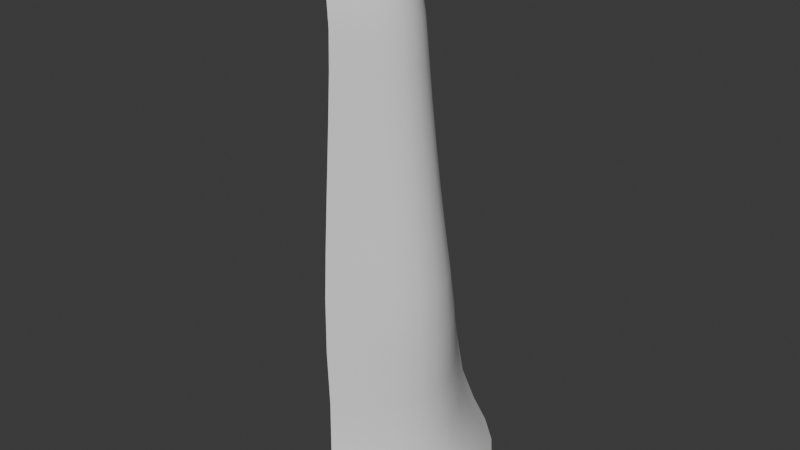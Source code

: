 # Source: WaterfallShader.blend  (saved by Blender 5.2.45; exported with 4.5.12 LTS)
import bpy
from mathutils import Matrix  # noqa: F401  (used for matrix-valued properties, if any)

bpy.ops.wm.read_factory_settings(use_empty=True)
scene = bpy.context.scene
scene.name = 'Scene'

# ---- collections
col_collection = bpy.data.collections.new('Collection'); scene.collection.children.link(col_collection)

# ---- materials (node trees are filled in below, after node groups)
mat_material = bpy.data.materials.new('Material')
mat_material.alpha_threshold = 0.0
mat_material.use_backface_culling_lightprobe_volume = False
mat_material.roughness = 0.5
mat_material.line_color = (0.0, 0.0, 0.0, 1.0)

# ---- material node trees
mat_material.use_nodes = True; mat_material.node_tree.nodes.clear()
_N = mat_material.node_tree.nodes; _L = mat_material.node_tree.links
n0 = _N.new('ShaderNodeOutputMaterial'); n0.name = 'Material Output'; n0.location = (200, 100)
n1 = _N.new('ShaderNodeBsdfPrincipled'); n1.name = 'Principled BSDF'; n1.location = (-200, 100)
n1.inputs[10].default_value = 0.005
_L.new(n1.outputs[0], n0.inputs[0])
n0.is_active_output = True

# ---- world
world_world = bpy.data.worlds.new('World'); scene.world = world_world
world_world.use_nodes = True; world_world.node_tree.nodes.clear()
_N = world_world.node_tree.nodes; _L = world_world.node_tree.links
n0 = _N.new('ShaderNodeOutputWorld'); n0.name = 'World Output'; n0.location = (200, 100)
n1 = _N.new('ShaderNodeBackground'); n1.name = 'Background'; n1.location = (-200, 100)
n1.inputs[0].default_value = (0.05088, 0.05088, 0.05088, 1.0)
_L.new(n1.outputs[0], n0.inputs[0])
n0.is_active_output = True
world_world.color = (0.05088, 0.05088, 0.05088)
world_world.sun_shadow_jitter_overblur = 0.0

# ---- meshes
me_cube = bpy.data.meshes.new('Cube')
me_cube.from_pydata([(-0.01961, 0.7206, 2.868), (0.4369, 0.7505, 1.434), (-0.06376, -0.6326, 2.869), (0.2908, -0.7392, 1.432), (0.3246, 0.7159, 2.282), (0.236, -0.6919, 2.285), (-0.4855, -0.5846, 2.98), (0.2799, 0.004925, 2.86), (-0.478, 0.7141, 2.98), (0.8859, 0.006145, 1.376), (-0.5684, 0.005756, 2.98), (0.7599, 0.005591, 2.238), (0.6412, 1.069, -1.9), (0.3801, -1.016, -1.948), (1.238, 0.01674, -1.948), (0.9375, 1.522, -4.122), (0.7234, -1.319, -4.122), (0.8372, 0.4389, 0.3647), (1.717, 0.08513, -4.259), (0.8212, -0.4088, 0.3599), (0.9964, 0.007034, 0.3549), (0.4914, 0.9105, -0.6079), (1.122, 0.00805, -0.6663), (0.3047, -0.8974, -0.6615), (0.2916, -0.81, 0.3848), (0.6736, 1.317, -3.302), (1.273, 0.0523, -3.311), (0.4981, -1.116, -3.311), (0.4506, 0.8224, 0.4138), (0.2, -0.2971, 2.861), (0.7363, -0.3623, 1.385), (-0.572, -0.3303, 2.98), (0.6292, -0.3329, 2.245), (1.02, -0.5222, -1.948), (1.405, -0.7796, -4.259), (0.9194, -0.4628, -0.6655), (1.057, -0.5624, -3.311), (0.2032, 0.3315, 2.861), (0.7514, 0.3888, 1.386), (-0.5724, 0.3805, 2.98), (0.636, 0.3593, 2.244), (1.049, 0.5805, -1.94), (1.433, 0.9873, -4.259), (0.9384, 0.4972, -0.6566), (1.07, 0.7078, -3.31), (0.1849, 0.7103, 2.627), (0.4024, 0.7287, 1.884), (0.1205, -0.6589, 2.629), (0.2828, -0.7159, 1.887), (-0.2936, -0.6215, 2.966), (0.2612, 0.1609, 2.86), (0.08336, -0.4612, 2.864), (-0.2699, 0.7429, 2.966), (0.8521, -0.179, 1.377), (0.6067, 0.5722, 1.406), (-0.5698, 0.1872, 2.98), (-0.5695, -0.1666, 2.98), (-0.1166, 0.005185, 2.965), (0.727, 0.1806, 2.238), (0.5752, 0.005164, 2.602), (0.7306, -0.1633, 2.239), (0.8449, 0.00588, 1.83), (1.188, -0.2596, -1.948), (0.8591, 0.8327, -1.923), (0.4489, 0.7838, 0.9303), (1.195, 0.009615, -1.271), (0.2915, -0.772, 0.9165), (1.641, -0.3638, -4.259), (1.18, 1.34, -4.241), (0.7645, 1.474, -3.808), (1.451, 0.06966, -3.827), (0.4392, -1.046, -2.66), (0.5846, -0.6101, 0.3705), (0.9533, 0.2256, 0.3562), (0.9572, -0.2042, 0.3556), (0.5713, 0.9799, -1.214), (1.056, 0.007516, -0.1417), (0.3338, -0.9616, -1.271), (1.077, -0.2331, -0.6662), (0.6602, 0.6359, 0.3856), (0.7917, 0.4117, 0.8811), (0.7339, 0.7118, -0.6359), (0.7753, -0.3836, 0.8788), (0.6557, 1.178, -2.631), (1.232, 0.03272, -2.66), (0.5632, -1.259, -3.81), (0.9366, 0.00655, 0.8713), (1.22, -0.2638, -3.311), (0.2932, -0.8486, -0.1264), (0.8825, 1.018, -3.306), (0.4557, 0.8615, -0.08305), (0.2632, -0.1443, 2.86), (0.5369, -0.5494, 1.405), (-0.563, -0.4795, 2.98), (0.4534, -0.5099, 2.261), (0.7326, -0.7723, -1.948), (1.05, -1.133, -4.241), (0.6449, -0.6827, -0.6638), (0.802, -0.8438, -3.311), (1.02, -0.5309, -2.66), (0.867, -0.4339, -0.1391), (1.198, -0.6527, -3.827), (0.9804, -0.4971, -1.271), (0.7032, -0.3482, 1.839), (0.4653, -0.3108, 2.605), (-0.1601, -0.3065, 2.965), (0.1035, 0.5206, 2.864), (0.8488, 0.1977, 1.377), (-0.5623, 0.5759, 2.98), (0.4941, 0.5378, 2.26), (1.184, 0.3031, -1.947), (1.632, 0.55, -4.259), (1.072, 0.2575, -0.6651), (1.212, 0.3814, -3.311), (1.042, 0.63, -2.655), (0.8828, 0.4661, -0.1319), (1.215, 0.8333, -3.827), (1.007, 0.5364, -1.262), (0.4698, 0.34, 2.605), (0.7144, 0.3738, 1.838), (-0.1585, 0.3482, 2.965), (-0.1267, 0.1693, 2.965), (-0.2222, -0.4648, 2.966), (0.8092, 0.1894, 1.831), (0.5483, 0.1678, 2.602), (0.3119, -0.4814, 2.615), (0.5149, -0.5302, 1.859), (1.143, 0.2784, -1.27), (0.6913, -0.7325, -1.271), (1.381, 0.4574, -3.827), (0.9031, -0.9715, -3.824), (0.6108, -0.6431, -0.1337), (0.5589, -0.5773, 0.8948), (0.8968, 0.2104, 0.8725), (1.009, 0.2406, -0.1405), (0.7575, -0.7921, -2.66), (0.9003, -0.1905, 0.8722), (1.176, 0.3333, -2.659), (0.6342, 0.6015, 0.902), (1.182, -0.2564, -2.66), (1.014, -0.2178, -0.1414), (1.389, -0.3036, -3.827), (1.147, -0.2502, -1.271), (0.8128, -0.1715, 1.831), (0.5513, -0.1512, 2.602), (-0.1257, -0.1512, 2.965), (0.8603, 0.9093, -2.645), (0.6877, 0.6704, -0.1111), (0.999, 1.172, -3.824), (0.8061, 0.7668, -1.242), (0.3412, 0.5223, 2.614), (0.5712, 0.553, 1.857), (-0.2118, 0.5438, 2.966)], [], [(37, 120, 121, 50), (120, 39, 55, 121), (121, 55, 10, 57), (50, 121, 57, 7), (29, 105, 122, 51), (105, 31, 93, 122), (122, 93, 6, 49), (51, 122, 49, 2), (38, 119, 123, 107), (119, 40, 58, 123), (123, 58, 11, 61), (107, 123, 61, 9), (40, 118, 124, 58), (118, 37, 50, 124), (124, 50, 7, 59), (58, 124, 59, 11), (32, 104, 125, 94), (104, 29, 51, 125), (125, 51, 2, 47), (94, 125, 47, 5), (30, 103, 126, 92), (103, 32, 94, 126), (126, 94, 5, 48), (92, 126, 48, 3), (43, 112, 127, 117), (112, 22, 65, 127), (127, 65, 14, 110), (117, 127, 110, 41), (35, 97, 128, 102), (97, 23, 77, 128), (128, 77, 13, 95), (102, 128, 95, 33), (44, 113, 129, 116), (113, 26, 70, 129), (129, 70, 18, 111), (116, 129, 111, 42), (36, 98, 130, 101), (98, 27, 85, 130), (130, 85, 16, 96), (101, 130, 96, 34), (19, 72, 131, 100), (72, 24, 88, 131), (131, 88, 23, 97), (100, 131, 97, 35), (30, 92, 132, 82), (92, 3, 66, 132), (132, 66, 24, 72), (82, 132, 72, 19), (38, 107, 133, 80), (107, 9, 86, 133), (133, 86, 20, 73), (80, 133, 73, 17), (17, 73, 134, 115), (73, 20, 76, 134), (134, 76, 22, 112), (115, 134, 112, 43), (33, 95, 135, 99), (95, 13, 71, 135), (135, 71, 27, 98), (99, 135, 98, 36), (9, 53, 136, 86), (53, 30, 82, 136), (136, 82, 19, 74), (86, 136, 74, 20), (41, 110, 137, 114), (110, 14, 84, 137), (137, 84, 26, 113), (114, 137, 113, 44), (1, 54, 138, 64), (54, 38, 80, 138), (138, 80, 17, 79), (64, 138, 79, 28), (14, 62, 139, 84), (62, 33, 99, 139), (139, 99, 36, 87), (84, 139, 87, 26), (20, 74, 140, 76), (74, 19, 100, 140), (140, 100, 35, 78), (76, 140, 78, 22), (26, 87, 141, 70), (87, 36, 101, 141), (141, 101, 34, 67), (70, 141, 67, 18), (22, 78, 142, 65), (78, 35, 102, 142), (142, 102, 33, 62), (65, 142, 62, 14), (9, 61, 143, 53), (61, 11, 60, 143), (143, 60, 32, 103), (53, 143, 103, 30), (11, 59, 144, 60), (59, 7, 91, 144), (144, 91, 29, 104), (60, 144, 104, 32), (7, 57, 145, 91), (57, 10, 56, 145), (145, 56, 31, 105), (91, 145, 105, 29), (12, 63, 146, 83), (63, 41, 114, 146), (146, 114, 44, 89), (83, 146, 89, 25), (28, 79, 147, 90), (79, 17, 115, 147), (147, 115, 43, 81), (90, 147, 81, 21), (25, 89, 148, 69), (89, 44, 116, 148), (148, 116, 42, 68), (69, 148, 68, 15), (21, 81, 149, 75), (81, 43, 117, 149), (149, 117, 41, 63), (75, 149, 63, 12), (4, 45, 150, 109), (45, 0, 106, 150), (150, 106, 37, 118), (109, 150, 118, 40), (1, 46, 151, 54), (46, 4, 109, 151), (151, 109, 40, 119), (54, 151, 119, 38), (0, 52, 152, 106), (52, 8, 108, 152), (152, 108, 39, 120), (106, 152, 120, 37)])
me_cube.polygons.foreach_set('use_smooth', [True] * 128)
_uv = me_cube.uv_layers.new(name='UVMap')
_uv.uv.foreach_set('vector', [0.1178, 0.2299, 0.06307, 0.2288, 0.06532, 0.3606, 0.121, 0.3608, 0.06307, 0.2288, 0.007437, 0.2166, 0.007437, 0.3597, 0.06532, 0.3606, 0.06532, 0.3606, 0.007437, 0.3597, 0.007437, 0.5028, 0.06564, 0.4987, 0.121, 0.3608, 0.06532, 0.3606, 0.06564, 0.4987, 0.1215, 0.4984, 0.1178, 0.758, 0.06314, 0.7583, 0.05765, 0.8786, 0.1094, 0.8785, 0.06314, 0.7583, 0.007437, 0.7623, 0.007437, 0.879, 0.05765, 0.8786, 0.05765, 0.8786, 0.007437, 0.879, 0.007437, 0.9957, 0.04963, 0.9957, 0.1094, 0.8785, 0.05765, 0.8786, 0.04963, 0.9957, 0.09183, 0.9957, 0.3217, 0.2299, 0.2703, 0.2299, 0.2705, 0.3608, 0.3217, 0.3608, 0.2703, 0.2299, 0.2213, 0.2299, 0.2221, 0.3608, 0.2705, 0.3608, 0.2705, 0.3608, 0.2221, 0.3608, 0.2222, 0.4984, 0.2705, 0.4984, 0.3217, 0.3608, 0.2705, 0.3608, 0.2705, 0.4984, 0.3217, 0.4984, 0.2213, 0.2299, 0.1706, 0.2299, 0.173, 0.3608, 0.2221, 0.3608, 0.1706, 0.2299, 0.1178, 0.2299, 0.121, 0.3608, 0.173, 0.3608, 0.173, 0.3608, 0.121, 0.3608, 0.1215, 0.4984, 0.1733, 0.4984, 0.2221, 0.3608, 0.173, 0.3608, 0.1733, 0.4984, 0.2222, 0.4984, 0.2213, 0.758, 0.1707, 0.758, 0.1651, 0.8785, 0.2199, 0.8785, 0.1707, 0.758, 0.1178, 0.758, 0.1094, 0.8785, 0.1651, 0.8785, 0.1651, 0.8785, 0.1094, 0.8785, 0.09183, 0.9957, 0.1574, 0.9957, 0.2199, 0.8785, 0.1651, 0.8785, 0.1574, 0.9957, 0.2229, 0.9957, 0.3217, 0.758, 0.2704, 0.758, 0.2701, 0.8785, 0.3213, 0.8785, 0.2704, 0.758, 0.2213, 0.758, 0.2199, 0.8785, 0.2701, 0.8785, 0.2701, 0.8785, 0.2199, 0.8785, 0.2229, 0.9957, 0.27, 0.9957, 0.3213, 0.8785, 0.2701, 0.8785, 0.27, 0.9957, 0.317, 0.9957, 0.5517, 0.2299, 0.5517, 0.3608, 0.62, 0.3608, 0.62, 0.2299, 0.5517, 0.3608, 0.5517, 0.4984, 0.62, 0.4984, 0.62, 0.3608, 0.62, 0.3608, 0.62, 0.4984, 0.6963, 0.4984, 0.6963, 0.3608, 0.62, 0.2299, 0.62, 0.3608, 0.6963, 0.3608, 0.6963, 0.2299, 0.5517, 0.758, 0.5511, 0.8785, 0.6197, 0.8785, 0.62, 0.758, 0.5511, 0.8785, 0.5444, 0.9957, 0.6186, 0.9957, 0.6197, 0.8785, 0.6197, 0.8785, 0.6186, 0.9957, 0.6928, 0.9957, 0.696, 0.8785, 0.62, 0.758, 0.6197, 0.8785, 0.696, 0.8785, 0.6963, 0.758, 0.8546, 0.2299, 0.8546, 0.3608, 0.9237, 0.3606, 0.9237, 0.2288, 0.8546, 0.3608, 0.8546, 0.4984, 0.9237, 0.4987, 0.9237, 0.3606, 0.9237, 0.3606, 0.9237, 0.4987, 0.9873, 0.5028, 0.9873, 0.3597, 0.9237, 0.2288, 0.9237, 0.3606, 0.9873, 0.3597, 0.9873, 0.2166, 0.8546, 0.758, 0.8552, 0.8785, 0.9238, 0.8786, 0.9237, 0.7583, 0.8552, 0.8785, 0.8618, 0.9957, 0.9246, 0.9957, 0.9238, 0.8786, 0.9238, 0.8786, 0.9246, 0.9957, 0.9873, 0.9957, 0.9873, 0.879, 0.9237, 0.7583, 0.9238, 0.8786, 0.9873, 0.879, 0.9873, 0.7623, 0.4366, 0.758, 0.4369, 0.8785, 0.4925, 0.8785, 0.4926, 0.758, 0.4369, 0.8785, 0.4396, 0.9957, 0.492, 0.9957, 0.4925, 0.8785, 0.4925, 0.8785, 0.492, 0.9957, 0.5444, 0.9957, 0.5511, 0.8785, 0.4926, 0.758, 0.4925, 0.8785, 0.5511, 0.8785, 0.5517, 0.758, 0.3217, 0.758, 0.3213, 0.8785, 0.3785, 0.8785, 0.3785, 0.758, 0.3213, 0.8785, 0.317, 0.9957, 0.3783, 0.9957, 0.3785, 0.8785, 0.3785, 0.8785, 0.3783, 0.9957, 0.4396, 0.9957, 0.4369, 0.8785, 0.3785, 0.758, 0.3785, 0.8785, 0.4369, 0.8785, 0.4366, 0.758, 0.3217, 0.2299, 0.3217, 0.3608, 0.3785, 0.3608, 0.3785, 0.2299, 0.3217, 0.3608, 0.3217, 0.4984, 0.3785, 0.4984, 0.3785, 0.3608, 0.3785, 0.3608, 0.3785, 0.4984, 0.4366, 0.4984, 0.4366, 0.3608, 0.3785, 0.2299, 0.3785, 0.3608, 0.4366, 0.3608, 0.4366, 0.2299, 0.4366, 0.2299, 0.4366, 0.3608, 0.4926, 0.3608, 0.4926, 0.2299, 0.4366, 0.3608, 0.4366, 0.4984, 0.4926, 0.4984, 0.4926, 0.3608, 0.4926, 0.3608, 0.4926, 0.4984, 0.5517, 0.4984, 0.5517, 0.3608, 0.4926, 0.2299, 0.4926, 0.3608, 0.5517, 0.3608, 0.5517, 0.2299, 0.6963, 0.758, 0.696, 0.8785, 0.7769, 0.8785, 0.7768, 0.758, 0.696, 0.8785, 0.6928, 0.9957, 0.7773, 0.9957, 0.7769, 0.8785, 0.7769, 0.8785, 0.7773, 0.9957, 0.8618, 0.9957, 0.8552, 0.8785, 0.7768, 0.758, 0.7769, 0.8785, 0.8552, 0.8785, 0.8546, 0.758, 0.3217, 0.4984, 0.3217, 0.6315, 0.3785, 0.6315, 0.3785, 0.4984, 0.3217, 0.6315, 0.3217, 0.758, 0.3785, 0.758, 0.3785, 0.6315, 0.3785, 0.6315, 0.3785, 0.758, 0.4366, 0.758, 0.4366, 0.6315, 0.3785, 0.4984, 0.3785, 0.6315, 0.4366, 0.6315, 0.4366, 0.4984, 0.6963, 0.2299, 0.6963, 0.3608, 0.7768, 0.3608, 0.7768, 0.2299, 0.6963, 0.3608, 0.6963, 0.4984, 0.7768, 0.4984, 0.7768, 0.3608, 0.7768, 0.3608, 0.7768, 0.4984, 0.8546, 0.4984, 0.8546, 0.3608, 0.7768, 0.2299, 0.7768, 0.3608, 0.8546, 0.3608, 0.8546, 0.2299, 0.317, 0.009936, 0.3213, 0.1149, 0.3785, 0.1149, 0.3783, 0.009936, 0.3213, 0.1149, 0.3217, 0.2299, 0.3785, 0.2299, 0.3785, 0.1149, 0.3785, 0.1149, 0.3785, 0.2299, 0.4366, 0.2299, 0.4369, 0.1149, 0.3783, 0.009936, 0.3785, 0.1149, 0.4369, 0.1149, 0.4396, 0.009936, 0.6963, 0.4984, 0.6963, 0.6315, 0.7768, 0.6315, 0.7768, 0.4984, 0.6963, 0.6315, 0.6963, 0.758, 0.7768, 0.758, 0.7768, 0.6315, 0.7768, 0.6315, 0.7768, 0.758, 0.8546, 0.758, 0.8546, 0.6315, 0.7768, 0.4984, 0.7768, 0.6315, 0.8546, 0.6315, 0.8546, 0.4984, 0.4366, 0.4984, 0.4366, 0.6315, 0.4926, 0.6315, 0.4926, 0.4984, 0.4366, 0.6315, 0.4366, 0.758, 0.4926, 0.758, 0.4926, 0.6315, 0.4926, 0.6315, 0.4926, 0.758, 0.5517, 0.758, 0.5517, 0.6315, 0.4926, 0.4984, 0.4926, 0.6315, 0.5517, 0.6315, 0.5517, 0.4984, 0.8546, 0.4984, 0.8546, 0.6315, 0.9237, 0.6317, 0.9237, 0.4987, 0.8546, 0.6315, 0.8546, 0.758, 0.9237, 0.7583, 0.9237, 0.6317, 0.9237, 0.6317, 0.9237, 0.7583, 0.9873, 0.7623, 0.9873, 0.6326, 0.9237, 0.4987, 0.9237, 0.6317, 0.9873, 0.6326, 0.9873, 0.5028, 0.5517, 0.4984, 0.5517, 0.6315, 0.62, 0.6315, 0.62, 0.4984, 0.5517, 0.6315, 0.5517, 0.758, 0.62, 0.758, 0.62, 0.6315, 0.62, 0.6315, 0.62, 0.758, 0.6963, 0.758, 0.6963, 0.6315, 0.62, 0.4984, 0.62, 0.6315, 0.6963, 0.6315, 0.6963, 0.4984, 0.3217, 0.4984, 0.2705, 0.4984, 0.2705, 0.6315, 0.3217, 0.6315, 0.2705, 0.4984, 0.2222, 0.4984, 0.2221, 0.6315, 0.2705, 0.6315, 0.2705, 0.6315, 0.2221, 0.6315, 0.2213, 0.758, 0.2704, 0.758, 0.3217, 0.6315, 0.2705, 0.6315, 0.2704, 0.758, 0.3217, 0.758, 0.2222, 0.4984, 0.1733, 0.4984, 0.173, 0.6315, 0.2221, 0.6315, 0.1733, 0.4984, 0.1215, 0.4984, 0.121, 0.6315, 0.173, 0.6315, 0.173, 0.6315, 0.121, 0.6315, 0.1178, 0.758, 0.1707, 0.758, 0.2221, 0.6315, 0.173, 0.6315, 0.1707, 0.758, 0.2213, 0.758, 0.1215, 0.4984, 0.06564, 0.4987, 0.06533, 0.6317, 0.121, 0.6315, 0.06564, 0.4987, 0.007437, 0.5028, 0.007437, 0.6326, 0.06533, 0.6317, 0.06533, 0.6317, 0.007437, 0.6326, 0.007437, 0.7623, 0.06314, 0.7583, 0.121, 0.6315, 0.06533, 0.6317, 0.06314, 0.7583, 0.1178, 0.758, 0.6928, 0.009936, 0.696, 0.1149, 0.7769, 0.1149, 0.7773, 0.009936, 0.696, 0.1149, 0.6963, 0.2299, 0.7768, 0.2299, 0.7769, 0.1149, 0.7769, 0.1149, 0.7768, 0.2299, 0.8546, 0.2299, 0.8552, 0.1149, 0.7773, 0.009936, 0.7769, 0.1149, 0.8552, 0.1149, 0.8618, 0.009936, 0.4396, 0.009936, 0.4369, 0.1149, 0.4925, 0.1149, 0.492, 0.009936, 0.4369, 0.1149, 0.4366, 0.2299, 0.4926, 0.2299, 0.4925, 0.1149, 0.4925, 0.1149, 0.4926, 0.2299, 0.5517, 0.2299, 0.5511, 0.1149, 0.492, 0.009936, 0.4925, 0.1149, 0.5511, 0.1149, 0.5444, 0.009936, 0.8618, 0.009936, 0.8552, 0.1149, 0.9238, 0.1147, 0.9246, 0.009936, 0.8552, 0.1149, 0.8546, 0.2299, 0.9237, 0.2288, 0.9238, 0.1147, 0.9238, 0.1147, 0.9237, 0.2288, 0.9873, 0.2166, 0.9873, 0.1133, 0.9246, 0.009936, 0.9238, 0.1147, 0.9873, 0.1133, 0.9873, 0.009936, 0.5444, 0.009936, 0.5511, 0.1149, 0.6197, 0.1149, 0.6186, 0.009936, 0.5511, 0.1149, 0.5517, 0.2299, 0.62, 0.2299, 0.6197, 0.1149, 0.6197, 0.1149, 0.62, 0.2299, 0.6963, 0.2299, 0.696, 0.1149, 0.6186, 0.009936, 0.6197, 0.1149, 0.696, 0.1149, 0.6928, 0.009936, 0.2229, 0.009936, 0.157, 0.009936, 0.1649, 0.1149, 0.2198, 0.1149, 0.157, 0.009936, 0.091, 0.009936, 0.1091, 0.1149, 0.1649, 0.1149, 0.1649, 0.1149, 0.1091, 0.1149, 0.1178, 0.2299, 0.1706, 0.2299, 0.2198, 0.1149, 0.1649, 0.1149, 0.1706, 0.2299, 0.2213, 0.2299, 0.317, 0.009936, 0.27, 0.009936, 0.2701, 0.1149, 0.3213, 0.1149, 0.27, 0.009936, 0.2229, 0.009936, 0.2198, 0.1149, 0.2701, 0.1149, 0.2701, 0.1149, 0.2198, 0.1149, 0.2213, 0.2299, 0.2703, 0.2299, 0.3213, 0.1149, 0.2701, 0.1149, 0.2703, 0.2299, 0.3217, 0.2299, 0.091, 0.009936, 0.04922, 0.009936, 0.05745, 0.1147, 0.1091, 0.1149, 0.04922, 0.009936, 0.007437, 0.009936, 0.007437, 0.1133, 0.05745, 0.1147, 0.05745, 0.1147, 0.007437, 0.1133, 0.007437, 0.2166, 0.06307, 0.2288, 0.1091, 0.1149, 0.05745, 0.1147, 0.06307, 0.2288, 0.1178, 0.2299])
me_cube.materials.append(mat_material)
me_cube.use_mirror_vertex_groups = False
me_cube.update()

# ---- objects
ob_cube = bpy.data.objects.new('Cube', me_cube)

# ---- transforms, parenting, visibility, modifiers, constraints
ob_cube.location = (0.0, 0.0, 4.726)
ob_cube.lock_rotations_4d = False
ob_cube.empty_display_type = 'ARROWS'
ob_cube.lineart.crease_threshold = 0.0

# ---- collection membership
col_collection.objects.link(ob_cube)

# ---- scene / render settings (as saved in the file)
scene.frame_start = 1; scene.frame_end = 250; scene.frame_set(3)
scene.render.engine = 'BLENDER_EEVEE_NEXT'
scene.render.bake_bias = 0.0
scene.render.bake_samples = 0
scene.render.compositor_device = 'GPU'
scene.eevee.use_volume_custom_range = False
scene.eevee.fast_gi_thickness_near = 0.1
scene.eevee.fast_gi_thickness_far = 0.0
scene.eevee.ray_tracing_options.screen_trace_thickness = 0.1
bpy.context.view_layer.update()

# ---- added for rendering (the .blend has no active camera and no usable light): camera, sun
cam_auto = bpy.data.cameras.new('AutoCamera')
cam_auto.lens = 50.0
cam_auto.sensor_width = 36.0
cam_auto.clip_end = 1000.0
ob_auto_camera = bpy.data.objects.new('AutoCamera', cam_auto)
scene.collection.objects.link(ob_auto_camera)
ob_auto_camera.location = (8.07293, -8.89904, 10.0872)
ob_auto_camera.rotation_euler = (1.09748, -7.21219e-08, 0.694738)
scene.camera = ob_auto_camera
light_auto_sun = bpy.data.lights.new('AutoSun', 'SUN')
light_auto_sun.energy = 3.0
light_auto_sun.angle = 0.0523599
ob_auto_sun = bpy.data.objects.new('AutoSun', light_auto_sun)
scene.collection.objects.link(ob_auto_sun)
ob_auto_sun.rotation_euler = (0.872665, 0.174533, 0.523599)
bpy.context.view_layer.update()
